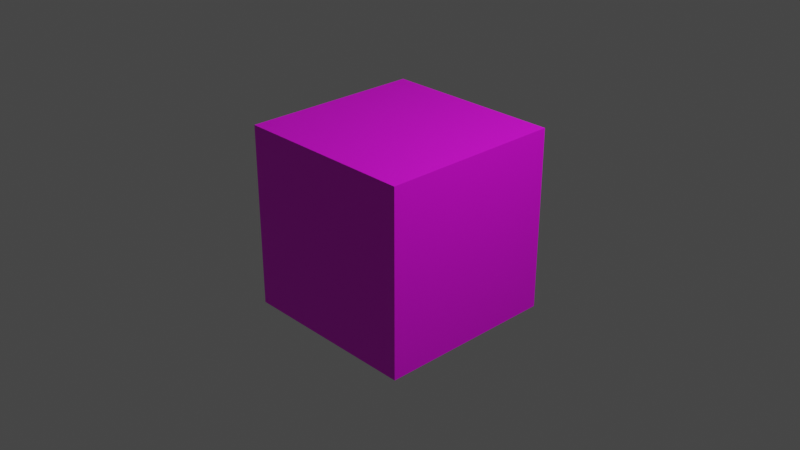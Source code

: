 # Source: CustomBlock00.blend  (saved by Blender 3.4.6; exported with 4.5.12 LTS)
import bpy
from mathutils import Matrix  # noqa: F401  (used for matrix-valued properties, if any)

bpy.ops.wm.read_factory_settings(use_empty=True)
scene = bpy.context.scene
scene.name = 'Scene'

# ---- collections
col_collection = bpy.data.collections.new('Collection'); scene.collection.children.link(col_collection)

# ---- images (referenced by path relative to the original .blend; pixels are not part of the script)
import os
ASSET_DIR = os.environ.get("B2B_ASSET_DIR", "")  # directory of the original .blend (textures are referenced by path, not embedded)
HERE = os.path.dirname(os.path.abspath(__file__))  # packed textures are extracted next to this script under _unpacked/

def load_image(name, relpath, width, height, colorspace="sRGB"):
    """Load a texture the original file referenced (path relative to the .blend, or extracted next to this script)."""
    p = next((c for c in (os.path.join(HERE, relpath), os.path.join(ASSET_DIR, relpath)) if relpath and os.path.exists(c)), "")
    if p:
        img = bpy.data.images.load(p, check_existing=True)
        img.name = name
    else:  # same state as the original file: an image datablock whose file is absent (Cycles renders it pink)
        img = bpy.data.images.new(name, width, height)
        img.source = "FILE"
        img.filepath = "//" + (relpath or name)
    img.colorspace_settings.name = colorspace
    return img
img_building00_cubewrap_png = load_image('Building00_CubeWrap.png', 'Building00_CubeWrap.png', 1024, 1024, 'sRGB')

# ---- materials (node trees are filled in below, after node groups)
mat_building00_cubewrap = bpy.data.materials.new('Building00_CubeWrap')
mat_building00_cubewrap.use_transparent_shadow = False
mat_building00_cubewrap.preview_render_type = 'CUBE'

# ---- material node trees
mat_building00_cubewrap.use_nodes = True; mat_building00_cubewrap.node_tree.nodes.clear()
_N = mat_building00_cubewrap.node_tree.nodes; _L = mat_building00_cubewrap.node_tree.links
n0 = _N.new('ShaderNodeBsdfPrincipled'); n0.name = 'Principled BSDF'; n0.location = (10, 300)
n0.distribution = 'GGX'
n0.subsurface_method = 'RANDOM_WALK_SKIN'
n0.inputs[3].default_value = 1.45
n0.inputs[27].default_value = (0.0, 0.0, 0.0, 1.0)
n0.inputs[28].default_value = 1.0
n1 = _N.new('ShaderNodeOutputMaterial'); n1.name = 'Material Output'; n1.location = (300, 300)
n2 = _N.new('ShaderNodeTexImage'); n2.name = 'Image Texture'; n2.location = (-280, 275)
n2.image = img_building00_cubewrap_png
_L.new(n0.outputs[0], n1.inputs[0])
_L.new(n2.outputs[0], n0.inputs[0])
n1.is_active_output = True

# ---- world
world_world = bpy.data.worlds.new('World'); scene.world = world_world
world_world.use_nodes = True; world_world.node_tree.nodes.clear()
_N = world_world.node_tree.nodes; _L = world_world.node_tree.links
n0 = _N.new('ShaderNodeOutputWorld'); n0.name = 'World Output'; n0.location = (300, 300)
n1 = _N.new('ShaderNodeBackground'); n1.name = 'Background'; n1.location = (10, 300)
n1.inputs[0].default_value = (0.05088, 0.05088, 0.05088, 1.0)
_L.new(n1.outputs[0], n0.inputs[0])
n0.is_active_output = True
world_world.color = (0.05088, 0.05088, 0.05088)
world_world.use_sun_shadow = False
world_world.sun_shadow_jitter_overblur = 0.0

# ---- cameras
cam_camera = bpy.data.cameras.new('Camera')
cam_camera.clip_end = 100.0
cam_camera.ortho_scale = 7.314

# ---- lights
light_light = bpy.data.lights.new('Light', 'POINT')
light_light.transmission_factor = 0.0
light_light.energy = 1000.0
light_light.shadow_soft_size = 0.1
light_light.shadow_maximum_resolution = 0.006
light_light.use_absolute_resolution = True

# ---- meshes
me_cube = bpy.data.meshes.new('Cube')
me_cube.from_pydata([(1.0, 1.0, 1.0), (1.0, 1.0, -1.0), (1.002, -1.0, 1.001), (1.0, -1.0, -1.0), (-1.0, 1.0, 1.0), (-1.0, 1.0, -1.0), (-1.0, -1.0, 1.0), (-1.0, -1.0, -1.0)], [], [(0, 4, 6, 2), (3, 2, 6, 7), (7, 6, 4, 5), (5, 1, 3, 7), (1, 0, 2, 3), (5, 4, 0, 1)])
_uv = me_cube.uv_layers.new(name='UVMap')
_uv.uv.foreach_set('vector', [0.3407, 0.5, -0.001842, 0.5, -0.001842, 0.25, 0.3426, 0.25, 0.6601, 0.25, 0.3426, 0.25, 0.3426, 8.655e-05, 0.6582, 8.655e-05, 0.6595, 0.9999, 0.3407, 0.9999, 0.3407, 0.75, 0.6612, 0.7487, 1.003, 0.5, 0.6618, 0.5017, 0.6601, 0.25, 1.003, 0.25, 0.6618, 0.5017, 0.3407, 0.5, 0.3426, 0.25, 0.6601, 0.25, 0.6612, 0.7487, 0.3407, 0.75, 0.3407, 0.5, 0.6618, 0.5017])
me_cube.materials.append(mat_building00_cubewrap)
me_cube.use_mirror_vertex_groups = False
me_cube.update()

# ---- objects
ob_cube = bpy.data.objects.new('Cube', me_cube)
ob_light = bpy.data.objects.new('Light', light_light)
ob_camera = bpy.data.objects.new('Camera', cam_camera)

# ---- transforms, parenting, visibility, modifiers, constraints
ob_cube.location = (0.0, 0.0, 0.0)
ob_cube.lock_rotations_4d = False
ob_cube.empty_display_type = 'ARROWS'
ob_cube.lineart.crease_threshold = 0.0
ob_light.location = (4.076, 1.005, 5.904)
ob_light.rotation_euler = (0.6503, 0.05522, 1.866)
ob_light.lock_rotations_4d = False
ob_light.empty_display_type = 'ARROWS'
ob_light.color = (0.0, 0.0, 0.0, 0.0)
ob_light.lineart.crease_threshold = 0.0
ob_camera.location = (7.359, -6.926, 4.958)
ob_camera.rotation_euler = (1.109, 0.0, 0.8149)
ob_camera.lock_rotations_4d = False
ob_camera.empty_display_type = 'ARROWS'
ob_camera.color = (0.0, 0.0, 0.0, 0.0)
ob_camera.display_type = 'WIRE'
ob_camera.lineart.crease_threshold = 0.0

# ---- collection membership
col_collection.objects.link(ob_cube)
col_collection.objects.link(ob_light)
col_collection.objects.link(ob_camera)

# ---- scene / render settings (as saved in the file)
scene.camera = ob_camera
scene.frame_start = 1; scene.frame_end = 250; scene.frame_set(5)
scene.render.engine = 'BLENDER_EEVEE_NEXT'
scene.cycles.sampling_pattern = 'TABULATED_SOBOL'
scene.cycles.use_light_tree = False
scene.view_settings.view_transform = 'Filmic'
bpy.context.view_layer.update()
